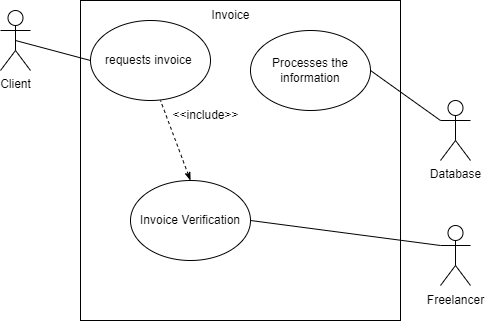

The diagram above was exported from draw.io. Its source (the exported page's mxGraphModel, read from the mxfile embedded in the PNG):
<mxGraphModel dx="868" dy="545" grid="1" gridSize="10" guides="1" tooltips="1" connect="1" arrows="1" fold="1" page="1" pageScale="1" pageWidth="827" pageHeight="1169" math="0" shadow="0">
  <root>
    <mxCell id="0" />
    <mxCell id="1" parent="0" />
    <mxCell id="aibzjQ1NQQ1eHhDgk-zc-1" value="" style="shape=umlActor;verticalLabelPosition=bottom;verticalAlign=top;html=1;outlineConnect=0;" parent="1" vertex="1">
      <mxGeometry x="640" y="435" width="30" height="60" as="geometry" />
    </mxCell>
    <mxCell id="aibzjQ1NQQ1eHhDgk-zc-2" value="" style="whiteSpace=wrap;html=1;aspect=fixed;" parent="1" vertex="1">
      <mxGeometry x="280" y="210" width="320" height="320" as="geometry" />
    </mxCell>
    <mxCell id="aibzjQ1NQQ1eHhDgk-zc-3" value="Client" style="shape=umlActor;verticalLabelPosition=bottom;verticalAlign=top;html=1;outlineConnect=0;" parent="1" vertex="1">
      <mxGeometry x="200" y="220" width="30" height="60" as="geometry" />
    </mxCell>
    <mxCell id="aibzjQ1NQQ1eHhDgk-zc-4" value="Database" style="shape=umlActor;verticalLabelPosition=bottom;verticalAlign=top;html=1;outlineConnect=0;" parent="1" vertex="1">
      <mxGeometry x="640" y="310" width="30" height="60" as="geometry" />
    </mxCell>
    <mxCell id="aibzjQ1NQQ1eHhDgk-zc-5" value="Freelancer" style="text;html=1;align=center;verticalAlign=middle;resizable=0;points=[];autosize=1;strokeColor=none;fillColor=none;" parent="1" vertex="1">
      <mxGeometry x="615" y="495" width="80" height="30" as="geometry" />
    </mxCell>
    <mxCell id="aibzjQ1NQQ1eHhDgk-zc-6" value="requests invoice&amp;nbsp;" style="ellipse;whiteSpace=wrap;html=1;" parent="1" vertex="1">
      <mxGeometry x="290" y="230" width="120" height="80" as="geometry" />
    </mxCell>
    <mxCell id="aibzjQ1NQQ1eHhDgk-zc-7" value="Invoice Verification" style="ellipse;whiteSpace=wrap;html=1;" parent="1" vertex="1">
      <mxGeometry x="330" y="390" width="120" height="80" as="geometry" />
    </mxCell>
    <mxCell id="aibzjQ1NQQ1eHhDgk-zc-8" value="Processes the information" style="ellipse;whiteSpace=wrap;html=1;" parent="1" vertex="1">
      <mxGeometry x="450" y="240" width="120" height="80" as="geometry" />
    </mxCell>
    <mxCell id="aibzjQ1NQQ1eHhDgk-zc-16" value="" style="endArrow=none;html=1;rounded=0;entryX=1;entryY=0.5;entryDx=0;entryDy=0;exitX=0;exitY=0.3333333333333333;exitDx=0;exitDy=0;exitPerimeter=0;" parent="1" source="aibzjQ1NQQ1eHhDgk-zc-1" target="aibzjQ1NQQ1eHhDgk-zc-7" edge="1">
      <mxGeometry width="50" height="50" relative="1" as="geometry">
        <mxPoint x="230" y="430" as="sourcePoint" />
        <mxPoint x="280" y="380" as="targetPoint" />
      </mxGeometry>
    </mxCell>
    <mxCell id="aibzjQ1NQQ1eHhDgk-zc-17" value="" style="endArrow=none;html=1;rounded=0;exitX=0.5;exitY=0.5;exitDx=0;exitDy=0;exitPerimeter=0;entryX=0;entryY=0.5;entryDx=0;entryDy=0;" parent="1" source="aibzjQ1NQQ1eHhDgk-zc-3" target="aibzjQ1NQQ1eHhDgk-zc-6" edge="1">
      <mxGeometry width="50" height="50" relative="1" as="geometry">
        <mxPoint x="130" y="370" as="sourcePoint" />
        <mxPoint x="180" y="320" as="targetPoint" />
      </mxGeometry>
    </mxCell>
    <mxCell id="aibzjQ1NQQ1eHhDgk-zc-18" value="" style="endArrow=none;html=1;rounded=0;entryX=1;entryY=0.5;entryDx=0;entryDy=0;exitX=0;exitY=0.3333333333333333;exitDx=0;exitDy=0;exitPerimeter=0;" parent="1" source="aibzjQ1NQQ1eHhDgk-zc-4" target="aibzjQ1NQQ1eHhDgk-zc-8" edge="1">
      <mxGeometry width="50" height="50" relative="1" as="geometry">
        <mxPoint x="470" y="430" as="sourcePoint" />
        <mxPoint x="520" y="380" as="targetPoint" />
      </mxGeometry>
    </mxCell>
    <mxCell id="Dex3ywT-h231Ifx-_lP--1" value="" style="endArrow=none;html=1;rounded=0;exitX=0.5;exitY=0;exitDx=0;exitDy=0;dashed=1;startArrow=classicThin;startFill=1;" parent="1" source="aibzjQ1NQQ1eHhDgk-zc-7" edge="1">
      <mxGeometry width="50" height="50" relative="1" as="geometry">
        <mxPoint x="310" y="360" as="sourcePoint" />
        <mxPoint x="360" y="310" as="targetPoint" />
      </mxGeometry>
    </mxCell>
    <mxCell id="Dex3ywT-h231Ifx-_lP--2" value="&amp;lt;&amp;lt;include&amp;gt;&amp;gt;" style="text;html=1;align=center;verticalAlign=middle;resizable=0;points=[];autosize=1;strokeColor=none;fillColor=none;" parent="1" vertex="1">
      <mxGeometry x="360" y="310" width="90" height="30" as="geometry" />
    </mxCell>
    <mxCell id="Dex3ywT-h231Ifx-_lP--3" value="Invoice" style="text;html=1;align=center;verticalAlign=middle;resizable=0;points=[];autosize=1;strokeColor=none;fillColor=none;" parent="1" vertex="1">
      <mxGeometry x="400" y="210" width="60" height="30" as="geometry" />
    </mxCell>
  </root>
</mxGraphModel>